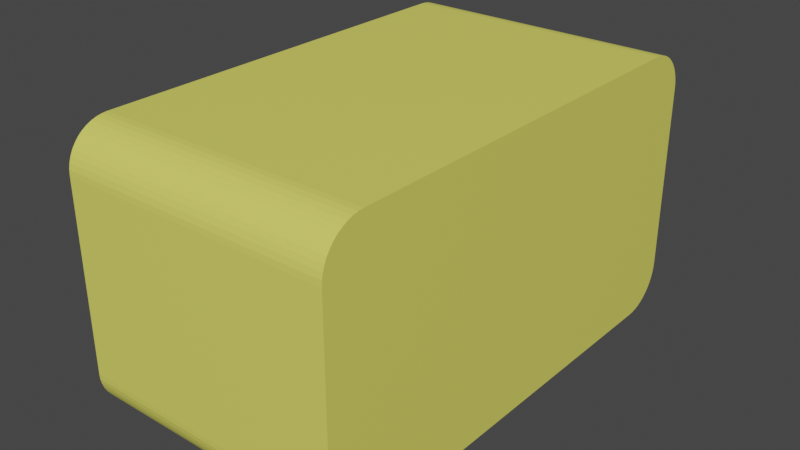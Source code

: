 # Source: Stall.blend  (saved by Blender 3.4.6; exported with 4.5.12 LTS)
import bpy
from mathutils import Matrix  # noqa: F401  (used for matrix-valued properties, if any)

bpy.ops.wm.read_factory_settings(use_empty=True)
scene = bpy.context.scene
scene.name = 'Scene'

# ---- collections
col_collection = bpy.data.collections.new('Collection'); scene.collection.children.link(col_collection)

# ---- materials (node trees are filled in below, after node groups)
mat_yellow = bpy.data.materials.new('Yellow')
mat_yellow.use_transparent_shadow = False
mat_wall = bpy.data.materials.new('wall')
mat_wall.use_transparent_shadow = False

# ---- material node trees
mat_yellow.use_nodes = True; mat_yellow.node_tree.nodes.clear()
_N = mat_yellow.node_tree.nodes; _L = mat_yellow.node_tree.links
n0 = _N.new('ShaderNodeBsdfPrincipled'); n0.name = 'Principled BSDF'; n0.location = (10, 300)
n0.distribution = 'GGX'
n0.subsurface_method = 'RANDOM_WALK_SKIN'
n0.inputs[0].default_value = (0.8, 0.776, 0.1304, 1.0)
n0.inputs[3].default_value = 1.45
n0.inputs[27].default_value = (0.0, 0.0, 0.0, 1.0)
n0.inputs[28].default_value = 1.0
n1 = _N.new('ShaderNodeOutputMaterial'); n1.name = 'Material Output'; n1.location = (300, 300)
_L.new(n0.outputs[0], n1.inputs[0])
n1.is_active_output = True
mat_wall.use_nodes = True; mat_wall.node_tree.nodes.clear()
_N = mat_wall.node_tree.nodes; _L = mat_wall.node_tree.links
n0 = _N.new('ShaderNodeBsdfPrincipled'); n0.name = 'Principled BSDF'; n0.location = (10, 300)
n0.distribution = 'GGX'
n0.subsurface_method = 'RANDOM_WALK_SKIN'
n0.inputs[0].default_value = (0.9551, 0.8167, 0.8167, 1.0)
n0.inputs[3].default_value = 1.45
n0.inputs[27].default_value = (0.0, 0.0, 0.0, 1.0)
n0.inputs[28].default_value = 1.0
n1 = _N.new('ShaderNodeOutputMaterial'); n1.name = 'Material Output'; n1.location = (300, 300)
_L.new(n0.outputs[0], n1.inputs[0])
n1.is_active_output = True

# ---- world
world_world = bpy.data.worlds.new('World'); scene.world = world_world
world_world.use_nodes = True; world_world.node_tree.nodes.clear()
_N = world_world.node_tree.nodes; _L = world_world.node_tree.links
n0 = _N.new('ShaderNodeOutputWorld'); n0.name = 'World Output'; n0.location = (300, 300)
n1 = _N.new('ShaderNodeBackground'); n1.name = 'Background'; n1.location = (10, 300)
n1.inputs[0].default_value = (0.05088, 0.05088, 0.05088, 1.0)
_L.new(n1.outputs[0], n0.inputs[0])
n0.is_active_output = True
world_world.color = (0.05088, 0.05088, 0.05088)
world_world.use_sun_shadow = False
world_world.sun_shadow_jitter_overblur = 0.0

# ---- meshes
me_cube_002 = bpy.data.meshes.new('Cube.002')
me_cube_002.from_pydata([(-0.871, -1.586, 0.2248), (-0.871, -1.586, 1.788), (-0.871, 1.539, 0.2248), (-0.871, 1.539, 1.788), (-0.6158, 1.125, 0.8283), (-0.6158, -0.4347, 0.8283), (-0.6158, -0.4347, 1.554), (-0.6158, 1.125, 1.554), (-0.6158, 1.185, 0.4019), (-0.6158, -1.232, 0.4019), (-0.6158, -1.232, 1.611), (-0.6158, 1.185, 1.611), (-0.3806, 1.125, 0.8283), (-0.3806, -0.4347, 0.8283), (-0.3806, -0.4347, 1.554), (-0.3806, 1.125, 1.554), (1.129, -1.804, 0.3163), (1.129, -1.495, 0.006594), (1.129, -1.802, 0.2759), (1.129, -1.794, 0.2361), (1.129, -1.781, 0.1978), (1.129, -1.763, 0.1614), (1.129, -1.74, 0.1278), (1.129, -1.714, 0.0973), (1.129, -1.683, 0.07059), (1.129, -1.649, 0.04809), (1.129, -1.613, 0.03017), (1.129, -1.575, 0.01715), (1.129, -1.535, 0.009244), (1.129, -1.495, 2.007), (1.129, -1.804, 1.697), (1.129, -1.535, 2.004), (1.129, -1.575, 1.996), (1.129, -1.613, 1.983), (1.129, -1.649, 1.965), (1.129, -1.683, 1.943), (1.129, -1.714, 1.916), (1.129, -1.74, 1.885), (1.129, -1.763, 1.852), (1.129, -1.781, 1.815), (1.129, -1.794, 1.777), (1.129, -1.802, 1.737), (1.129, 1.447, 0.006594), (1.129, 1.757, 0.3163), (1.129, 1.487, 0.009244), (1.129, 1.527, 0.01715), (1.129, 1.566, 0.03017), (1.129, 1.602, 0.04809), (1.129, 1.636, 0.07059), (1.129, 1.666, 0.0973), (1.129, 1.693, 0.1278), (1.129, 1.715, 0.1614), (1.129, 1.733, 0.1978), (1.129, 1.746, 0.2361), (1.129, 1.754, 0.2759), (1.129, 1.757, 1.697), (1.129, 1.447, 2.007), (1.129, 1.754, 1.737), (1.129, 1.746, 1.777), (1.129, 1.733, 1.815), (1.129, 1.715, 1.852), (1.129, 1.693, 1.885), (1.129, 1.666, 1.916), (1.129, 1.636, 1.943), (1.129, 1.602, 1.965), (1.129, 1.566, 1.983), (1.129, 1.527, 1.996), (1.129, 1.487, 2.004), (-0.871, 1.757, 0.3163), (-0.871, 1.447, 0.006594), (-0.871, 1.539, 0.2248), (-0.871, 1.754, 0.2759), (-0.871, 1.746, 0.2361), (-0.871, 1.733, 0.1978), (-0.871, 1.715, 0.1614), (-0.871, 1.693, 0.1278), (-0.871, 1.666, 0.0973), (-0.871, 1.636, 0.07059), (-0.871, 1.602, 0.04809), (-0.871, 1.566, 0.03017), (-0.871, 1.527, 0.01715), (-0.871, 1.487, 0.009244), (-0.871, -1.495, 0.006594), (-0.871, -1.804, 0.3163), (-0.871, -1.586, 0.2248), (-0.871, -1.535, 0.009244), (-0.871, -1.575, 0.01715), (-0.871, -1.613, 0.03017), (-0.871, -1.649, 0.04809), (-0.871, -1.683, 0.07059), (-0.871, -1.714, 0.0973), (-0.871, -1.74, 0.1278), (-0.871, -1.763, 0.1614), (-0.871, -1.781, 0.1978), (-0.871, -1.794, 0.2361), (-0.871, -1.802, 0.2759), (-0.871, -1.804, 1.697), (-0.871, -1.495, 2.007), (-0.871, -1.586, 1.788), (-0.871, -1.802, 1.737), (-0.871, -1.794, 1.777), (-0.871, -1.781, 1.815), (-0.871, -1.763, 1.852), (-0.871, -1.74, 1.885), (-0.871, -1.714, 1.916), (-0.871, -1.683, 1.943), (-0.871, -1.649, 1.965), (-0.871, -1.613, 1.983), (-0.871, -1.575, 1.996), (-0.871, -1.535, 2.004), (-0.871, 1.447, 2.007), (-0.871, 1.757, 1.697), (-0.871, 1.539, 1.788), (-0.871, 1.487, 2.004), (-0.871, 1.527, 1.996), (-0.871, 1.566, 1.983), (-0.871, 1.602, 1.965), (-0.871, 1.636, 1.943), (-0.871, 1.666, 1.916), (-0.871, 1.693, 1.885), (-0.871, 1.715, 1.852), (-0.871, 1.733, 1.815), (-0.871, 1.746, 1.777), (-0.871, 1.754, 1.737)], [], [(3, 2, 8, 11), (0, 2, 70, 69, 82, 84), (16, 30, 96, 83), (97, 29, 56, 110), (42, 44, 45, 46, 47, 48, 49, 50, 51, 52, 53, 54, 43, 55, 57, 58, 59, 60, 61, 62, 63, 64, 65, 66, 67, 56, 29, 31, 32, 33, 34, 35, 36, 37, 38, 39, 40, 41, 30, 16, 18, 19, 20, 21, 22, 23, 24, 25, 26, 27, 28, 17), (2, 3, 112, 111, 68, 70), (3, 1, 98, 97, 110, 112), (1, 0, 84, 83, 96, 98), (5, 6, 14, 13), (0, 1, 10, 9), (1, 3, 11, 10), (2, 0, 9, 8), (5, 4, 8, 9), (6, 5, 9, 10), (7, 6, 10, 11), (4, 7, 11, 8), (13, 14, 15, 12), (6, 7, 15, 14), (4, 5, 13, 12), (7, 4, 12, 15), (68, 111, 55, 43), (68, 71, 70), (71, 72, 70), (72, 73, 70), (73, 74, 70), (74, 75, 70), (75, 76, 70), (76, 77, 70), (77, 78, 70), (78, 79, 70), (79, 80, 70), (80, 81, 70), (81, 69, 70), (82, 85, 84), (85, 86, 84), (86, 87, 84), (87, 88, 84), (88, 89, 84), (89, 90, 84), (90, 91, 84), (91, 92, 84), (92, 93, 84), (93, 94, 84), (94, 95, 84), (95, 83, 84), (96, 99, 98), (99, 100, 98), (100, 101, 98), (101, 102, 98), (102, 103, 98), (103, 104, 98), (104, 105, 98), (105, 106, 98), (106, 107, 98), (107, 108, 98), (108, 109, 98), (109, 97, 98), (110, 113, 112), (113, 114, 112), (114, 115, 112), (115, 116, 112), (116, 117, 112), (117, 118, 112), (118, 119, 112), (119, 120, 112), (120, 121, 112), (121, 122, 112), (122, 123, 112), (123, 111, 112), (42, 69, 81, 44), (44, 81, 80, 45), (45, 80, 79, 46), (46, 79, 78, 47), (47, 78, 77, 48), (48, 77, 76, 49), (49, 76, 75, 50), (50, 75, 74, 51), (51, 74, 73, 52), (52, 73, 72, 53), (53, 72, 71, 54), (54, 71, 68, 43), (110, 56, 67, 113), (113, 67, 66, 114), (114, 66, 65, 115), (115, 65, 64, 116), (116, 64, 63, 117), (117, 63, 62, 118), (118, 62, 61, 119), (119, 61, 60, 120), (120, 60, 59, 121), (121, 59, 58, 122), (122, 58, 57, 123), (123, 57, 55, 111), (82, 17, 28, 85), (85, 28, 27, 86), (86, 27, 26, 87), (87, 26, 25, 88), (88, 25, 24, 89), (89, 24, 23, 90), (90, 23, 22, 91), (91, 22, 21, 92), (92, 21, 20, 93), (93, 20, 19, 94), (94, 19, 18, 95), (95, 18, 16, 83), (29, 97, 109, 31), (31, 109, 108, 32), (32, 108, 107, 33), (33, 107, 106, 34), (34, 106, 105, 35), (35, 105, 104, 36), (36, 104, 103, 37), (37, 103, 102, 38), (38, 102, 101, 39), (39, 101, 100, 40), (40, 100, 99, 41), (41, 99, 96, 30), (69, 42, 17, 82)])
me_cube_002.polygons.foreach_set('material_index', [0, 0, 0, 0, 0, 0, 0, 0, 1, 0, 0, 0, 1, 1, 1, 1, 1, 1, 1, 1, 0, 0, 0, 0, 0, 0, 0, 0, 0, 0, 0, 0, 0, 0, 0, 0, 0, 0, 0, 0, 0, 0, 0, 0, 0, 0, 0, 0, 0, 0, 0, 0, 0, 0, 0, 0, 0, 0, 0, 0, 0, 0, 0, 0, 0, 0, 0, 0, 0, 0, 0, 0, 0, 0, 0, 0, 0, 0, 0, 0, 0, 0, 0, 0, 0, 0, 0, 0, 0, 0, 0, 0, 0, 0, 0, 0, 0, 0, 0, 0, 0, 0, 0, 0, 0, 0, 0, 0, 0, 0, 0, 0, 0, 0, 0, 0, 0, 0])
_uv = me_cube_002.uv_layers.new(name='UVMap')
_uv.uv.foreach_set('vector', [0.5977, 0.2347, 0.4023, 0.2347, 0.4023, 0.2347, 0.5977, 0.2347, 0.4023, 0.01532, 0.4023, 0.2347, 0.4023, 0.2347, 0.375, 0.2283, 0.375, 0.02174, 0.4023, 0.01532, 0.4137, 0.75, 0.5863, 0.75, 0.5863, 1.0, 0.4137, 1.0, 0.0, 0.0, 0.0, 0.0, 0.0, 0.0, 0.0, 0.0, 0.375, 0.5217, 0.3753, 0.5189, 0.3763, 0.5161, 0.3779, 0.5134, 0.3802, 0.5109, 0.383, 0.5085, 0.3863, 0.5064, 0.3901, 0.5045, 0.3944, 0.5029, 0.3989, 0.5017, 0.4037, 0.5007, 0.4087, 0.5002, 0.4137, 0.5, 0.5863, 0.5, 0.5913, 0.5002, 0.5963, 0.5007, 0.6011, 0.5017, 0.6056, 0.5029, 0.6099, 0.5045, 0.6137, 0.5064, 0.617, 0.5085, 0.6198, 0.5109, 0.6221, 0.5134, 0.6237, 0.5161, 0.6247, 0.5189, 0.625, 0.5217, 0.625, 0.7283, 0.6247, 0.7311, 0.6237, 0.7339, 0.6221, 0.7366, 0.6198, 0.7391, 0.617, 0.7415, 0.6137, 0.7436, 0.6099, 0.7455, 0.6056, 0.7471, 0.6011, 0.7483, 0.5963, 0.7493, 0.5913, 0.7498, 0.5863, 0.75, 0.4137, 0.75, 0.4087, 0.7498, 0.4037, 0.7493, 0.3989, 0.7483, 0.3944, 0.7471, 0.3901, 0.7455, 0.3863, 0.7436, 0.383, 0.7415, 0.3802, 0.7391, 0.3779, 0.7366, 0.3763, 0.7339, 0.3753, 0.7311, 0.375, 0.7283, 0.4023, 0.2347, 0.5977, 0.2347, 0.5977, 0.2347, 0.5863, 0.25, 0.4137, 0.25, 0.4023, 0.2347, 0.5977, 0.2347, 0.5977, 0.01532, 0.5977, 0.01532, 0.625, 0.02174, 0.625, 0.2283, 0.5977, 0.2347, 0.5977, 0.01532, 0.4023, 0.01532, 0.4023, 0.01532, 0.4137, 0.0, 0.5863, 0.0, 0.5977, 0.01532, 0.4152, 0.02258, 0.5848, 0.02258, 0.5848, 0.02258, 0.4152, 0.02258, 0.4023, 0.01532, 0.5977, 0.01532, 0.5977, 0.01532, 0.4023, 0.01532, 0.5977, 0.01532, 0.5977, 0.2347, 0.5977, 0.2347, 0.5977, 0.01532, 0.4023, 0.2347, 0.4023, 0.01532, 0.4023, 0.01532, 0.4023, 0.2347, 0.4152, 0.02258, 0.4152, 0.2274, 0.4023, 0.2347, 0.4023, 0.01532, 0.5848, 0.02258, 0.4152, 0.02258, 0.4023, 0.01532, 0.5977, 0.01532, 0.5848, 0.2274, 0.5848, 0.02258, 0.5977, 0.01532, 0.5977, 0.2347, 0.4152, 0.2274, 0.5848, 0.2274, 0.5977, 0.2347, 0.4023, 0.2347, 0.4152, 0.02258, 0.5848, 0.02258, 0.5848, 0.2274, 0.4152, 0.2274, 0.5848, 0.02258, 0.5848, 0.2274, 0.5848, 0.2274, 0.5848, 0.02258, 0.4152, 0.2274, 0.4152, 0.02258, 0.4152, 0.02258, 0.4152, 0.2274, 0.5848, 0.2274, 0.4152, 0.2274, 0.4152, 0.2274, 0.5848, 0.2274, 0.4137, 0.25, 0.5863, 0.25, 0.5863, 0.5, 0.4137, 0.5, 0.3944, 0.2391, 0.4087, 0.2498, 0.4023, 0.2347, 0.4087, 0.2498, 0.4037, 0.2493, 0.4023, 0.2347, 0.4037, 0.2493, 0.3989, 0.2483, 0.4023, 0.2347, 0.3989, 0.2483, 0.3944, 0.2471, 0.4023, 0.2347, 0.3944, 0.2471, 0.3901, 0.2455, 0.4023, 0.2347, 0.3901, 0.2455, 0.3863, 0.2436, 0.4023, 0.2347, 0.3863, 0.2436, 0.3866, 0.2435, 0.4023, 0.2347, 0.3866, 0.2435, 0.375, 0.2391, 0.4023, 0.2347, 0.375, 0.2391, 0.375, 0.2366, 0.4023, 0.2347, 0.375, 0.2366, 0.375, 0.2339, 0.4023, 0.2347, 0.375, 0.2339, 0.375, 0.2311, 0.4023, 0.2347, 0.375, 0.2311, 0.375, 0.2283, 0.4023, 0.2347, 0.375, 0.02174, 0.3753, 0.0189, 0.4023, 0.01532, 0.3753, 0.0189, 0.3763, 0.01611, 0.4023, 0.01532, 0.3763, 0.01611, 0.3779, 0.01342, 0.4023, 0.01532, 0.3779, 0.01342, 0.3802, 0.01087, 0.4023, 0.01532, 0.3802, 0.01087, 0.383, 0.008506, 0.4023, 0.01532, 0.383, 0.008506, 0.3863, 0.006368, 0.4023, 0.01532, 0.3863, 0.006368, 0.3866, 0.0065, 0.4023, 0.01532, 0.3866, 0.0065, 0.3873, 0.006892, 0.4023, 0.01532, 0.3873, 0.006892, 0.3884, 0.007538, 0.4023, 0.01532, 0.3884, 0.007538, 0.39, 0.008428, 0.4023, 0.01532, 0.39, 0.008428, 0.392, 0.009545, 0.4023, 0.01532, 0.392, 0.009545, 0.3944, 0.01087, 0.4023, 0.01532, 0.5863, 0.0, 0.5913, 0.000186, 0.5977, 0.01532, 0.5913, 0.000186, 0.5963, 0.0007408, 0.5977, 0.01532, 0.5963, 0.0007408, 0.6011, 0.001655, 0.5977, 0.01532, 0.6011, 0.001655, 0.6056, 0.002913, 0.5977, 0.01532, 0.6056, 0.002913, 0.6099, 0.004493, 0.5977, 0.01532, 0.6099, 0.004493, 0.6137, 0.006368, 0.5977, 0.01532, 0.6137, 0.006368, 0.6134, 0.0065, 0.5977, 0.01532, 0.6134, 0.0065, 0.6127, 0.006892, 0.5977, 0.01532, 0.6127, 0.006892, 0.6116, 0.007538, 0.5977, 0.01532, 0.6116, 0.007538, 0.61, 0.008428, 0.5977, 0.01532, 0.61, 0.008428, 0.608, 0.009545, 0.5977, 0.01532, 0.608, 0.009545, 0.6056, 0.01087, 0.5977, 0.01532, 0.6056, 0.2391, 0.6247, 0.2311, 0.5977, 0.2347, 0.6247, 0.2311, 0.6237, 0.2339, 0.5977, 0.2347, 0.6237, 0.2339, 0.6221, 0.2366, 0.5977, 0.2347, 0.6221, 0.2366, 0.6198, 0.2391, 0.5977, 0.2347, 0.6198, 0.2391, 0.617, 0.2415, 0.5977, 0.2347, 0.617, 0.2415, 0.6137, 0.2436, 0.5977, 0.2347, 0.6137, 0.2436, 0.6134, 0.2435, 0.5977, 0.2347, 0.6134, 0.2435, 0.6056, 0.25, 0.5977, 0.2347, 0.6056, 0.25, 0.6011, 0.25, 0.5977, 0.2347, 0.6011, 0.25, 0.5963, 0.25, 0.5977, 0.2347, 0.5963, 0.25, 0.5913, 0.25, 0.5977, 0.2347, 0.5913, 0.25, 0.5863, 0.25, 0.5977, 0.2347, 0.375, 0.5217, 0.125, 0.5217, 0.125, 0.5189, 0.375, 0.5189, 0.375, 0.5189, 0.125, 0.5189, 0.125, 0.5161, 0.375, 0.5161, 0.375, 0.5161, 0.125, 0.5161, 0.125, 0.5134, 0.375, 0.5134, 0.375, 0.5134, 0.125, 0.5134, 0.125, 0.5109, 0.375, 0.5109, 0.375, 0.5109, 0.125, 0.5109, 0.125, 0.5085, 0.375, 0.5085, 0.375, 0.5085, 0.125, 0.5085, 0.125, 0.5, 0.375, 0.5, 0.375, 0.5, 0.375, 0.25, 0.3901, 0.25, 0.3901, 0.5, 0.3901, 0.5, 0.3901, 0.25, 0.3944, 0.25, 0.3944, 0.5, 0.3944, 0.5, 0.3944, 0.25, 0.3989, 0.25, 0.3989, 0.5, 0.3989, 0.5, 0.3989, 0.25, 0.4037, 0.25, 0.4037, 0.5, 0.4037, 0.5, 0.4037, 0.25, 0.4087, 0.25, 0.4087, 0.5, 0.4087, 0.5, 0.4087, 0.25, 0.4137, 0.25, 0.4137, 0.5, 0.0, 0.0, 0.0, 0.0, 0.0, 0.0, 0.0, 0.0, 0.0, 0.0, 0.0, 0.0, 0.0, 0.0, 0.0, 0.0, 0.0, 0.0, 0.0, 0.0, 0.0, 0.0, 0.0, 0.0, 0.0, 0.0, 0.0, 0.0, 0.0, 0.0, 0.0, 0.0, 0.0, 0.0, 0.0, 0.0, 0.0, 0.0, 0.0, 0.0, 0.0, 0.0, 0.0, 0.0, 0.0, 0.0, 0.0, 0.0, 0.625, 0.25, 0.625, 0.5, 0.6099, 0.5, 0.6099, 0.25, 0.6099, 0.25, 0.6099, 0.5, 0.6056, 0.5, 0.6056, 0.25, 0.6056, 0.25, 0.6056, 0.5, 0.6011, 0.5, 0.6011, 0.25, 0.6011, 0.25, 0.6011, 0.5, 0.5963, 0.5, 0.5963, 0.25, 0.5963, 0.25, 0.5963, 0.5, 0.5913, 0.5, 0.5913, 0.25, 0.5913, 0.25, 0.5913, 0.5, 0.5863, 0.5, 0.5863, 0.25, 0.125, 0.7283, 0.375, 0.7283, 0.375, 0.7311, 0.125, 0.7311, 0.125, 0.7311, 0.375, 0.7311, 0.375, 0.7339, 0.125, 0.7339, 0.125, 0.7339, 0.375, 0.7339, 0.375, 0.7366, 0.125, 0.7366, 0.125, 0.7366, 0.375, 0.7366, 0.375, 0.7391, 0.125, 0.7391, 0.125, 0.7391, 0.375, 0.7391, 0.375, 0.7415, 0.125, 0.7415, 0.125, 0.7415, 0.375, 0.7415, 0.375, 0.75, 0.125, 0.75, 0.375, 1.0, 0.375, 0.75, 0.3901, 0.75, 0.3901, 1.0, 0.3901, 1.0, 0.3901, 0.75, 0.3944, 0.75, 0.3944, 1.0, 0.3944, 1.0, 0.3944, 0.75, 0.3989, 0.75, 0.3989, 1.0, 0.3989, 1.0, 0.3989, 0.75, 0.4037, 0.75, 0.4037, 1.0, 0.4037, 1.0, 0.4037, 0.75, 0.4087, 0.75, 0.4087, 1.0, 0.4087, 1.0, 0.4087, 0.75, 0.4137, 0.75, 0.4137, 1.0, 0.0, 0.0, 0.0, 0.0, 0.0, 0.0, 0.0, 0.0, 0.0, 0.0, 0.0, 0.0, 0.0, 0.0, 0.0, 0.0, 0.0, 0.0, 0.0, 0.0, 0.0, 0.0, 0.0, 0.0, 0.0, 0.0, 0.0, 0.0, 0.0, 0.0, 0.0, 0.0, 0.0, 0.0, 0.0, 0.0, 0.0, 0.0, 0.0, 0.0, 0.0, 0.0, 0.0, 0.0, 0.0, 0.0, 0.0, 0.0, 0.625, 0.75, 0.625, 1.0, 0.6099, 1.0, 0.6099, 0.75, 0.6099, 0.75, 0.6099, 1.0, 0.6056, 1.0, 0.6056, 0.75, 0.6056, 0.75, 0.6056, 1.0, 0.6011, 1.0, 0.6011, 0.75, 0.6011, 0.75, 0.6011, 1.0, 0.5963, 1.0, 0.5963, 0.75, 0.5963, 0.75, 0.5963, 1.0, 0.5913, 1.0, 0.5913, 0.75, 0.5913, 0.75, 0.5913, 1.0, 0.5863, 1.0, 0.5863, 0.75, 0.125, 0.5217, 0.375, 0.5217, 0.375, 0.7283, 0.125, 0.7283])
me_cube_002.materials.append(mat_yellow)
me_cube_002.materials.append(mat_wall)
me_cube_002.materials.append(None)
me_cube_002.update()

# ---- objects
ob_cube = bpy.data.objects.new('Cube', me_cube_002)

# ---- transforms, parenting, visibility, modifiers, constraints
ob_cube.location = (0.0, 0.0, 0.0)
ob_cube.scale = (3.481, 3.481, 3.481)

# ---- collection membership
col_collection.objects.link(ob_cube)

# ---- scene / render settings (as saved in the file)
scene.frame_start = 1; scene.frame_end = 250; scene.frame_set(1)
scene.render.engine = 'BLENDER_EEVEE_NEXT'
scene.cycles.sampling_pattern = 'TABULATED_SOBOL'
scene.cycles.use_light_tree = False
scene.view_settings.view_transform = 'Filmic'
bpy.context.view_layer.update()

# ---- added for rendering (the .blend has no active camera and no usable light): camera, sun
cam_auto = bpy.data.cameras.new('AutoCamera')
cam_auto.lens = 50.0
cam_auto.sensor_width = 36.0
cam_auto.clip_end = 1000.0
ob_auto_camera = bpy.data.objects.new('AutoCamera', cam_auto)
scene.collection.objects.link(ob_auto_camera)
ob_auto_camera.location = (15.0945, -17.6575, 15.2201)
ob_auto_camera.rotation_euler = (1.09748, -7.21219e-08, 0.694738)
scene.camera = ob_auto_camera
light_auto_sun = bpy.data.lights.new('AutoSun', 'SUN')
light_auto_sun.energy = 3.0
light_auto_sun.angle = 0.0523599
ob_auto_sun = bpy.data.objects.new('AutoSun', light_auto_sun)
scene.collection.objects.link(ob_auto_sun)
ob_auto_sun.rotation_euler = (0.872665, 0.174533, 0.523599)
bpy.context.view_layer.update()
